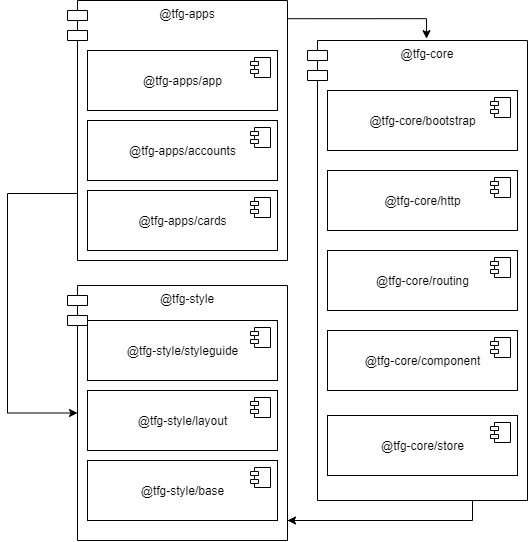

The diagram above was exported from draw.io. Its source (the exported page's mxGraphModel, read from the mxfile embedded in the PNG):
<mxGraphModel dx="2452" dy="894" grid="1" gridSize="10" guides="1" tooltips="1" connect="1" arrows="1" fold="1" page="1" pageScale="1" pageWidth="827" pageHeight="1169" math="0" shadow="0">
  <root>
    <mxCell id="0" />
    <mxCell id="1" parent="0" />
    <mxCell id="SjqsPJKekrmShjn4TbTF-34" style="edgeStyle=orthogonalEdgeStyle;rounded=0;orthogonalLoop=1;jettySize=auto;html=1;exitX=0;exitY=0.75;exitDx=10;exitDy=0;exitPerimeter=0;entryX=0;entryY=0.5;entryDx=10;entryDy=0;entryPerimeter=0;" edge="1" parent="1" source="SjqsPJKekrmShjn4TbTF-6" target="SjqsPJKekrmShjn4TbTF-5">
      <mxGeometry relative="1" as="geometry">
        <Array as="points">
          <mxPoint x="210" y="343" />
          <mxPoint x="210" y="563" />
        </Array>
      </mxGeometry>
    </mxCell>
    <mxCell id="SjqsPJKekrmShjn4TbTF-35" style="edgeStyle=orthogonalEdgeStyle;rounded=0;orthogonalLoop=1;jettySize=auto;html=1;exitX=0.998;exitY=0.07;exitDx=0;exitDy=0;entryX=0.541;entryY=-0.004;entryDx=0;entryDy=0;entryPerimeter=0;exitPerimeter=0;" edge="1" parent="1" source="SjqsPJKekrmShjn4TbTF-6" target="SjqsPJKekrmShjn4TbTF-1">
      <mxGeometry relative="1" as="geometry">
        <Array as="points">
          <mxPoint x="629" y="168" />
        </Array>
      </mxGeometry>
    </mxCell>
    <mxCell id="SjqsPJKekrmShjn4TbTF-6" value="@tfg-apps" style="shape=module;align=left;spacingLeft=20;align=center;verticalAlign=top;" vertex="1" parent="1">
      <mxGeometry x="270" y="150" width="220" height="260" as="geometry" />
    </mxCell>
    <mxCell id="SjqsPJKekrmShjn4TbTF-2" value="@tfg-apps/app" style="html=1;dropTarget=0;" vertex="1" parent="1">
      <mxGeometry x="290" y="200" width="190" height="60" as="geometry" />
    </mxCell>
    <mxCell id="SjqsPJKekrmShjn4TbTF-3" value="" style="shape=component;jettyWidth=8;jettyHeight=4;" vertex="1" parent="SjqsPJKekrmShjn4TbTF-2">
      <mxGeometry x="1" width="20" height="20" relative="1" as="geometry">
        <mxPoint x="-27" y="7" as="offset" />
      </mxGeometry>
    </mxCell>
    <mxCell id="SjqsPJKekrmShjn4TbTF-5" value="@tfg-style" style="shape=module;align=left;spacingLeft=20;align=center;verticalAlign=top;" vertex="1" parent="1">
      <mxGeometry x="270" y="435" width="220" height="255" as="geometry" />
    </mxCell>
    <mxCell id="SjqsPJKekrmShjn4TbTF-23" value="@tfg-apps/cards" style="html=1;dropTarget=0;" vertex="1" parent="1">
      <mxGeometry x="290" y="340" width="190" height="60" as="geometry" />
    </mxCell>
    <mxCell id="SjqsPJKekrmShjn4TbTF-24" value="" style="shape=component;jettyWidth=8;jettyHeight=4;" vertex="1" parent="SjqsPJKekrmShjn4TbTF-23">
      <mxGeometry x="1" width="20" height="20" relative="1" as="geometry">
        <mxPoint x="-27" y="7" as="offset" />
      </mxGeometry>
    </mxCell>
    <mxCell id="SjqsPJKekrmShjn4TbTF-25" value="@tfg-apps/accounts" style="html=1;dropTarget=0;" vertex="1" parent="1">
      <mxGeometry x="290" y="270" width="190" height="60" as="geometry" />
    </mxCell>
    <mxCell id="SjqsPJKekrmShjn4TbTF-26" value="" style="shape=component;jettyWidth=8;jettyHeight=4;" vertex="1" parent="SjqsPJKekrmShjn4TbTF-25">
      <mxGeometry x="1" width="20" height="20" relative="1" as="geometry">
        <mxPoint x="-27" y="7" as="offset" />
      </mxGeometry>
    </mxCell>
    <mxCell id="SjqsPJKekrmShjn4TbTF-27" value="@tfg-style/styleguide" style="html=1;dropTarget=0;" vertex="1" parent="1">
      <mxGeometry x="290" y="470" width="190" height="60" as="geometry" />
    </mxCell>
    <mxCell id="SjqsPJKekrmShjn4TbTF-28" value="" style="shape=component;jettyWidth=8;jettyHeight=4;" vertex="1" parent="SjqsPJKekrmShjn4TbTF-27">
      <mxGeometry x="1" width="20" height="20" relative="1" as="geometry">
        <mxPoint x="-27" y="7" as="offset" />
      </mxGeometry>
    </mxCell>
    <mxCell id="SjqsPJKekrmShjn4TbTF-29" value="@tfg-style/layout" style="html=1;dropTarget=0;" vertex="1" parent="1">
      <mxGeometry x="290" y="540" width="190" height="60" as="geometry" />
    </mxCell>
    <mxCell id="SjqsPJKekrmShjn4TbTF-30" value="" style="shape=component;jettyWidth=8;jettyHeight=4;" vertex="1" parent="SjqsPJKekrmShjn4TbTF-29">
      <mxGeometry x="1" width="20" height="20" relative="1" as="geometry">
        <mxPoint x="-27" y="7" as="offset" />
      </mxGeometry>
    </mxCell>
    <mxCell id="SjqsPJKekrmShjn4TbTF-31" value="@tfg-style/base" style="html=1;dropTarget=0;" vertex="1" parent="1">
      <mxGeometry x="290" y="610" width="190" height="60" as="geometry" />
    </mxCell>
    <mxCell id="SjqsPJKekrmShjn4TbTF-32" value="" style="shape=component;jettyWidth=8;jettyHeight=4;" vertex="1" parent="SjqsPJKekrmShjn4TbTF-31">
      <mxGeometry x="1" width="20" height="20" relative="1" as="geometry">
        <mxPoint x="-27" y="7" as="offset" />
      </mxGeometry>
    </mxCell>
    <mxCell id="SjqsPJKekrmShjn4TbTF-33" value="" style="group" vertex="1" connectable="0" parent="1">
      <mxGeometry x="510" y="190" width="220" height="460" as="geometry" />
    </mxCell>
    <mxCell id="SjqsPJKekrmShjn4TbTF-1" value="@tfg-core" style="shape=module;align=left;spacingLeft=20;align=center;verticalAlign=top;" vertex="1" parent="SjqsPJKekrmShjn4TbTF-33">
      <mxGeometry width="220" height="460" as="geometry" />
    </mxCell>
    <mxCell id="SjqsPJKekrmShjn4TbTF-7" value="@tfg-core/store" style="html=1;dropTarget=0;" vertex="1" parent="SjqsPJKekrmShjn4TbTF-33">
      <mxGeometry x="20" y="375" width="190" height="60" as="geometry" />
    </mxCell>
    <mxCell id="SjqsPJKekrmShjn4TbTF-8" value="" style="shape=component;jettyWidth=8;jettyHeight=4;" vertex="1" parent="SjqsPJKekrmShjn4TbTF-7">
      <mxGeometry x="1" width="20" height="20" relative="1" as="geometry">
        <mxPoint x="-27" y="7" as="offset" />
      </mxGeometry>
    </mxCell>
    <mxCell id="SjqsPJKekrmShjn4TbTF-9" value="@tfg-core/component" style="html=1;dropTarget=0;" vertex="1" parent="SjqsPJKekrmShjn4TbTF-33">
      <mxGeometry x="20" y="290" width="190" height="60" as="geometry" />
    </mxCell>
    <mxCell id="SjqsPJKekrmShjn4TbTF-10" value="" style="shape=component;jettyWidth=8;jettyHeight=4;" vertex="1" parent="SjqsPJKekrmShjn4TbTF-9">
      <mxGeometry x="1" width="20" height="20" relative="1" as="geometry">
        <mxPoint x="-27" y="7" as="offset" />
      </mxGeometry>
    </mxCell>
    <mxCell id="SjqsPJKekrmShjn4TbTF-11" value="@tfg-core/routing" style="html=1;dropTarget=0;" vertex="1" parent="SjqsPJKekrmShjn4TbTF-33">
      <mxGeometry x="20" y="210" width="190" height="60" as="geometry" />
    </mxCell>
    <mxCell id="SjqsPJKekrmShjn4TbTF-12" value="" style="shape=component;jettyWidth=8;jettyHeight=4;" vertex="1" parent="SjqsPJKekrmShjn4TbTF-11">
      <mxGeometry x="1" width="20" height="20" relative="1" as="geometry">
        <mxPoint x="-27" y="7" as="offset" />
      </mxGeometry>
    </mxCell>
    <mxCell id="SjqsPJKekrmShjn4TbTF-13" value="@tfg-core/bootstrap" style="html=1;dropTarget=0;" vertex="1" parent="SjqsPJKekrmShjn4TbTF-33">
      <mxGeometry x="20" y="50" width="190" height="60" as="geometry" />
    </mxCell>
    <mxCell id="SjqsPJKekrmShjn4TbTF-14" value="" style="shape=component;jettyWidth=8;jettyHeight=4;" vertex="1" parent="SjqsPJKekrmShjn4TbTF-13">
      <mxGeometry x="1" width="20" height="20" relative="1" as="geometry">
        <mxPoint x="-27" y="7" as="offset" />
      </mxGeometry>
    </mxCell>
    <mxCell id="SjqsPJKekrmShjn4TbTF-15" value="@tfg-core/http" style="html=1;dropTarget=0;" vertex="1" parent="SjqsPJKekrmShjn4TbTF-33">
      <mxGeometry x="20" y="130" width="190" height="60" as="geometry" />
    </mxCell>
    <mxCell id="SjqsPJKekrmShjn4TbTF-16" value="" style="shape=component;jettyWidth=8;jettyHeight=4;" vertex="1" parent="SjqsPJKekrmShjn4TbTF-15">
      <mxGeometry x="1" width="20" height="20" relative="1" as="geometry">
        <mxPoint x="-27" y="7" as="offset" />
      </mxGeometry>
    </mxCell>
    <mxCell id="SjqsPJKekrmShjn4TbTF-36" style="edgeStyle=orthogonalEdgeStyle;rounded=0;orthogonalLoop=1;jettySize=auto;html=1;exitX=0.75;exitY=1;exitDx=0;exitDy=0;" edge="1" parent="1" source="SjqsPJKekrmShjn4TbTF-1">
      <mxGeometry relative="1" as="geometry">
        <mxPoint x="490" y="670" as="targetPoint" />
        <Array as="points">
          <mxPoint x="675" y="670" />
          <mxPoint x="490" y="670" />
        </Array>
      </mxGeometry>
    </mxCell>
  </root>
</mxGraphModel>